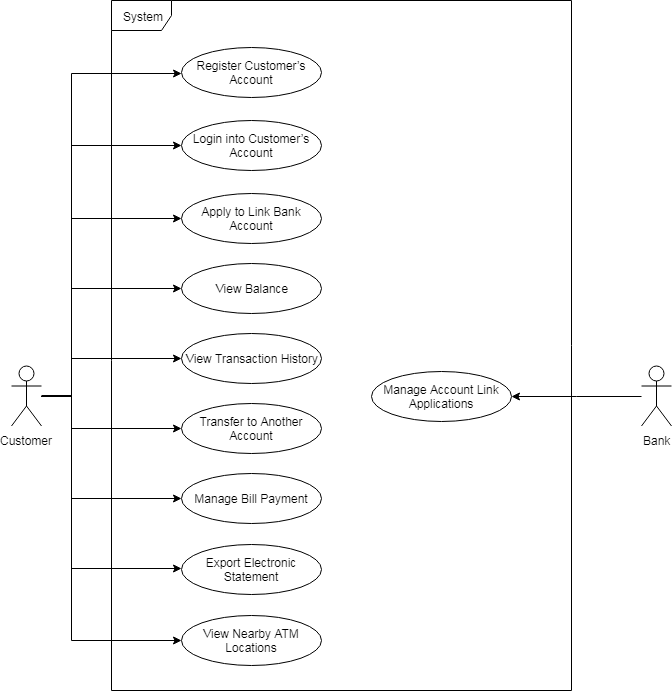

The diagram above was exported from draw.io. Its source (the exported page's mxGraphModel, read from the mxfile embedded in the PNG):
<mxGraphModel dx="1690" dy="445" grid="1" gridSize="10" guides="1" tooltips="1" connect="1" arrows="1" fold="1" page="1" pageScale="1" pageWidth="850" pageHeight="1100" math="0" shadow="0">
  <root>
    <mxCell id="0" />
    <mxCell id="1" parent="0" />
    <mxCell id="oFfZDUNO17b2zem3KisZ-1" style="edgeStyle=orthogonalEdgeStyle;rounded=0;orthogonalLoop=1;jettySize=auto;html=1;" edge="1" parent="1" source="oFfZDUNO17b2zem3KisZ-10" target="oFfZDUNO17b2zem3KisZ-15">
      <mxGeometry relative="1" as="geometry">
        <Array as="points">
          <mxPoint x="60" y="395" />
          <mxPoint x="60" y="145" />
        </Array>
      </mxGeometry>
    </mxCell>
    <mxCell id="oFfZDUNO17b2zem3KisZ-2" style="edgeStyle=orthogonalEdgeStyle;rounded=0;orthogonalLoop=1;jettySize=auto;html=1;entryX=0;entryY=0.5;entryDx=0;entryDy=0;" edge="1" parent="1" source="oFfZDUNO17b2zem3KisZ-10" target="oFfZDUNO17b2zem3KisZ-18">
      <mxGeometry relative="1" as="geometry">
        <Array as="points">
          <mxPoint x="60" y="396" />
          <mxPoint x="60" y="218" />
        </Array>
      </mxGeometry>
    </mxCell>
    <mxCell id="oFfZDUNO17b2zem3KisZ-3" style="edgeStyle=orthogonalEdgeStyle;rounded=0;orthogonalLoop=1;jettySize=auto;html=1;entryX=0;entryY=0.5;entryDx=0;entryDy=0;" edge="1" parent="1" source="oFfZDUNO17b2zem3KisZ-10" target="oFfZDUNO17b2zem3KisZ-19">
      <mxGeometry relative="1" as="geometry">
        <Array as="points">
          <mxPoint x="60" y="396" />
          <mxPoint x="60" y="288" />
        </Array>
      </mxGeometry>
    </mxCell>
    <mxCell id="oFfZDUNO17b2zem3KisZ-4" style="edgeStyle=orthogonalEdgeStyle;rounded=0;orthogonalLoop=1;jettySize=auto;html=1;" edge="1" parent="1" source="oFfZDUNO17b2zem3KisZ-10" target="oFfZDUNO17b2zem3KisZ-20">
      <mxGeometry relative="1" as="geometry">
        <Array as="points">
          <mxPoint x="60" y="396" />
          <mxPoint x="60" y="358" />
        </Array>
      </mxGeometry>
    </mxCell>
    <mxCell id="oFfZDUNO17b2zem3KisZ-5" style="edgeStyle=orthogonalEdgeStyle;rounded=0;orthogonalLoop=1;jettySize=auto;html=1;entryX=0;entryY=0.5;entryDx=0;entryDy=0;" edge="1" parent="1" source="oFfZDUNO17b2zem3KisZ-10" target="oFfZDUNO17b2zem3KisZ-16">
      <mxGeometry relative="1" as="geometry">
        <Array as="points">
          <mxPoint x="60" y="396" />
          <mxPoint x="60" y="428" />
        </Array>
      </mxGeometry>
    </mxCell>
    <mxCell id="oFfZDUNO17b2zem3KisZ-6" style="edgeStyle=orthogonalEdgeStyle;rounded=0;orthogonalLoop=1;jettySize=auto;html=1;entryX=0;entryY=0.5;entryDx=0;entryDy=0;" edge="1" parent="1" source="oFfZDUNO17b2zem3KisZ-10" target="oFfZDUNO17b2zem3KisZ-17">
      <mxGeometry relative="1" as="geometry">
        <Array as="points">
          <mxPoint x="60" y="396" />
          <mxPoint x="60" y="498" />
        </Array>
      </mxGeometry>
    </mxCell>
    <mxCell id="oFfZDUNO17b2zem3KisZ-7" style="edgeStyle=orthogonalEdgeStyle;rounded=0;orthogonalLoop=1;jettySize=auto;html=1;entryX=0;entryY=0.5;entryDx=0;entryDy=0;" edge="1" parent="1" source="oFfZDUNO17b2zem3KisZ-10">
      <mxGeometry relative="1" as="geometry">
        <Array as="points">
          <mxPoint x="60" y="396" />
          <mxPoint x="60" y="568" />
        </Array>
        <mxPoint x="169.8571428571429" y="568.2857142857144" as="targetPoint" />
      </mxGeometry>
    </mxCell>
    <mxCell id="oFfZDUNO17b2zem3KisZ-8" style="edgeStyle=orthogonalEdgeStyle;rounded=0;orthogonalLoop=1;jettySize=auto;html=1;entryX=0;entryY=0.5;entryDx=0;entryDy=0;" edge="1" parent="1" source="oFfZDUNO17b2zem3KisZ-10" target="oFfZDUNO17b2zem3KisZ-22">
      <mxGeometry relative="1" as="geometry">
        <Array as="points">
          <mxPoint x="60" y="396" />
          <mxPoint x="60" y="640" />
        </Array>
      </mxGeometry>
    </mxCell>
    <mxCell id="oFfZDUNO17b2zem3KisZ-9" style="edgeStyle=orthogonalEdgeStyle;rounded=0;orthogonalLoop=1;jettySize=auto;html=1;" edge="1" parent="1" source="oFfZDUNO17b2zem3KisZ-10" target="oFfZDUNO17b2zem3KisZ-14">
      <mxGeometry relative="1" as="geometry">
        <Array as="points">
          <mxPoint x="60" y="396" />
          <mxPoint x="60" y="73" />
        </Array>
        <mxPoint x="160" y="72" as="targetPoint" />
      </mxGeometry>
    </mxCell>
    <mxCell id="oFfZDUNO17b2zem3KisZ-10" value="Customer" style="shape=umlActor;verticalLabelPosition=bottom;labelBackgroundColor=#ffffff;verticalAlign=top;html=1;outlineConnect=0;" vertex="1" parent="1">
      <mxGeometry y="365.5" width="30" height="60" as="geometry" />
    </mxCell>
    <mxCell id="oFfZDUNO17b2zem3KisZ-11" value="System" style="shape=umlFrame;whiteSpace=wrap;html=1;" vertex="1" parent="1">
      <mxGeometry x="100" width="460" height="690" as="geometry" />
    </mxCell>
    <mxCell id="oFfZDUNO17b2zem3KisZ-12" style="edgeStyle=orthogonalEdgeStyle;rounded=0;orthogonalLoop=1;jettySize=auto;html=1;entryX=1;entryY=0.5;entryDx=0;entryDy=0;" edge="1" parent="1" source="oFfZDUNO17b2zem3KisZ-13" target="oFfZDUNO17b2zem3KisZ-21">
      <mxGeometry relative="1" as="geometry" />
    </mxCell>
    <mxCell id="oFfZDUNO17b2zem3KisZ-13" value="Bank" style="shape=umlActor;verticalLabelPosition=bottom;labelBackgroundColor=#ffffff;verticalAlign=top;html=1;" vertex="1" parent="1">
      <mxGeometry x="630" y="365.5" width="30" height="60" as="geometry" />
    </mxCell>
    <mxCell id="oFfZDUNO17b2zem3KisZ-14" value="&lt;p&gt;&lt;span lang=&quot;EN-US&quot;&gt;Register Customer’s Account&lt;/span&gt;&lt;/p&gt;" style="ellipse;whiteSpace=wrap;html=1;" vertex="1" parent="1">
      <mxGeometry x="170" y="47" width="140" height="50" as="geometry" />
    </mxCell>
    <mxCell id="oFfZDUNO17b2zem3KisZ-15" value="&lt;p&gt;&lt;span lang=&quot;EN-US&quot;&gt;Login into Customer’s Account&lt;/span&gt;&lt;/p&gt;" style="ellipse;whiteSpace=wrap;html=1;" vertex="1" parent="1">
      <mxGeometry x="170" y="120" width="140" height="50" as="geometry" />
    </mxCell>
    <mxCell id="oFfZDUNO17b2zem3KisZ-16" value="&lt;p&gt;&lt;span lang=&quot;EN-US&quot;&gt;Transfer to Another Account&lt;/span&gt;&lt;/p&gt;" style="ellipse;whiteSpace=wrap;html=1;" vertex="1" parent="1">
      <mxGeometry x="170" y="403" width="140" height="50" as="geometry" />
    </mxCell>
    <mxCell id="oFfZDUNO17b2zem3KisZ-17" value="&lt;p&gt;&lt;span lang=&quot;EN-US&quot;&gt;Manage Bill Payment&lt;/span&gt;&lt;/p&gt;" style="ellipse;whiteSpace=wrap;html=1;" vertex="1" parent="1">
      <mxGeometry x="170" y="473" width="140" height="50" as="geometry" />
    </mxCell>
    <mxCell id="oFfZDUNO17b2zem3KisZ-18" value="&lt;p&gt;&lt;span lang=&quot;EN-US&quot;&gt;Apply to Link Bank Account&lt;/span&gt;&lt;/p&gt;" style="ellipse;whiteSpace=wrap;html=1;" vertex="1" parent="1">
      <mxGeometry x="170" y="193" width="140" height="50" as="geometry" />
    </mxCell>
    <mxCell id="oFfZDUNO17b2zem3KisZ-19" value="&lt;p&gt;&lt;span lang=&quot;EN-US&quot;&gt;View Balance&lt;/span&gt;&lt;/p&gt;" style="ellipse;whiteSpace=wrap;html=1;" vertex="1" parent="1">
      <mxGeometry x="170" y="263" width="140" height="50" as="geometry" />
    </mxCell>
    <mxCell id="oFfZDUNO17b2zem3KisZ-20" value="&lt;p&gt;&lt;span lang=&quot;EN-US&quot;&gt;View Transaction&amp;nbsp;&lt;/span&gt;&lt;span&gt;History&lt;/span&gt;&lt;/p&gt;" style="ellipse;whiteSpace=wrap;html=1;" vertex="1" parent="1">
      <mxGeometry x="170" y="333" width="140" height="50" as="geometry" />
    </mxCell>
    <mxCell id="oFfZDUNO17b2zem3KisZ-21" value="&lt;p&gt;&lt;span lang=&quot;EN-US&quot;&gt;Manage Account Link Applications&lt;/span&gt;&lt;/p&gt;" style="ellipse;whiteSpace=wrap;html=1;" vertex="1" parent="1">
      <mxGeometry x="360" y="370.5" width="140" height="50" as="geometry" />
    </mxCell>
    <mxCell id="oFfZDUNO17b2zem3KisZ-22" value="&lt;p&gt;&lt;span lang=&quot;EN-US&quot;&gt;View Nearby ATM Locations&lt;/span&gt;&lt;/p&gt;" style="ellipse;whiteSpace=wrap;html=1;" vertex="1" parent="1">
      <mxGeometry x="170" y="615" width="140" height="50" as="geometry" />
    </mxCell>
    <mxCell id="oFfZDUNO17b2zem3KisZ-23" value="&lt;p&gt;&lt;span lang=&quot;EN-US&quot;&gt;Export Electronic Statement&lt;/span&gt;&lt;/p&gt;" style="ellipse;whiteSpace=wrap;html=1;" vertex="1" parent="1">
      <mxGeometry x="170" y="544" width="140" height="50" as="geometry" />
    </mxCell>
  </root>
</mxGraphModel>